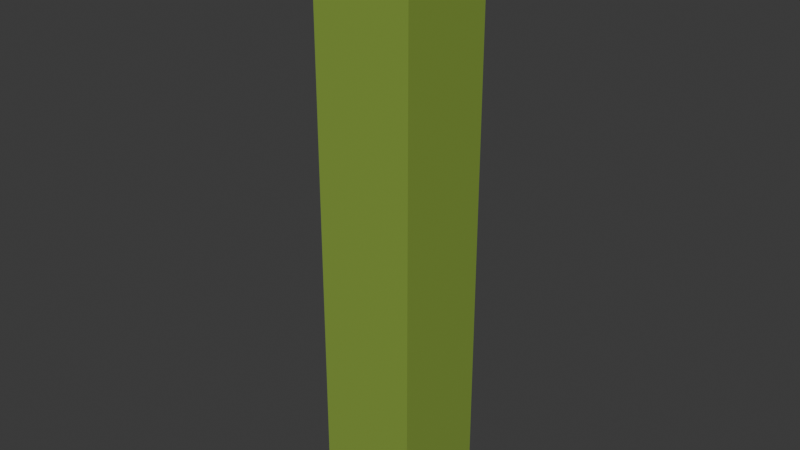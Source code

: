 # Source: Plot.blend  (saved by Blender 4.4.32; exported with 4.5.12 LTS)
import bpy
from mathutils import Matrix  # noqa: F401  (used for matrix-valued properties, if any)

bpy.ops.wm.read_factory_settings(use_empty=True)
scene = bpy.context.scene
scene.name = 'Scene'

# ---- collections
col_collection = bpy.data.collections.new('Collection'); scene.collection.children.link(col_collection)

# ---- materials (node trees are filled in below, after node groups)
mat_material = bpy.data.materials.new('Material')

# ---- material node trees
mat_material.use_nodes = True; mat_material.node_tree.nodes.clear()
_N = mat_material.node_tree.nodes; _L = mat_material.node_tree.links
n0 = _N.new('ShaderNodeBsdfPrincipled'); n0.name = 'Principled BSDF'; n0.location = (10, 300)
n0.inputs[0].default_value = (0.2396, 0.3664, 0.05429, 1.0)
n1 = _N.new('ShaderNodeOutputMaterial'); n1.name = 'Material Output'; n1.location = (300, 300)
_L.new(n0.outputs[0], n1.inputs[0])
n1.is_active_output = True

# ---- world
world_world = bpy.data.worlds.new('World'); scene.world = world_world
world_world.use_nodes = True; world_world.node_tree.nodes.clear()
_N = world_world.node_tree.nodes; _L = world_world.node_tree.links
n0 = _N.new('ShaderNodeOutputWorld'); n0.name = 'World Output'; n0.location = (300, 300)
n1 = _N.new('ShaderNodeBackground'); n1.name = 'Background'; n1.location = (10, 300)
n1.inputs[0].default_value = (0.05088, 0.05088, 0.05088, 1.0)
_L.new(n1.outputs[0], n0.inputs[0])
n0.is_active_output = True
world_world.color = (0.05088, 0.05088, 0.05088)
world_world.sun_shadow_jitter_overblur = 0.0

# ---- meshes
me_cube = bpy.data.meshes.new('Cube')
me_cube.from_pydata([(1.0, 1.0, 0.0), (1.0, 1.0, -12.0), (1.0, -1.0, 0.0), (1.0, -1.0, -12.0), (-1.0, 1.0, 0.0), (-1.0, 1.0, -12.0), (-1.0, -1.0, 0.0), (-1.0, -1.0, -12.0)], [], [(0, 4, 6, 2), (3, 2, 6, 7), (7, 6, 4, 5), (5, 1, 3, 7), (1, 0, 2, 3), (5, 4, 0, 1)])
_uv = me_cube.uv_layers.new(name='UVMap')
_uv.uv.foreach_set('vector', [0.625, 0.5, 0.875, 0.5, 0.875, 0.75, 0.625, 0.75, 0.375, 0.75, 0.625, 0.75, 0.625, 1.0, 0.375, 1.0, 0.375, 0.0, 0.625, 0.0, 0.625, 0.25, 0.375, 0.25, 0.125, 0.5, 0.375, 0.5, 0.375, 0.75, 0.125, 0.75, 0.375, 0.5, 0.625, 0.5, 0.625, 0.75, 0.375, 0.75, 0.375, 0.25, 0.625, 0.25, 0.625, 0.5, 0.375, 0.5])
me_cube.materials.append(mat_material)
me_cube.use_mirror_vertex_groups = False
me_cube.update()

# ---- objects
ob_cube = bpy.data.objects.new('Cube', me_cube)

# ---- transforms, parenting, visibility, modifiers, constraints
ob_cube.location = (0.0, 0.0, 0.0)
ob_cube.lock_rotations_4d = False
ob_cube.empty_display_type = 'ARROWS'
ob_cube.lineart.crease_threshold = 0.0

# ---- collection membership
col_collection.objects.link(ob_cube)

# ---- scene / render settings (as saved in the file)
scene.frame_start = 1; scene.frame_end = 250; scene.frame_set(1)
scene.render.engine = 'BLENDER_EEVEE_NEXT'
bpy.context.view_layer.update()

# ---- added for rendering (the .blend has no active camera and no usable light): camera, sun
cam_auto = bpy.data.cameras.new('AutoCamera')
cam_auto.lens = 50.0
cam_auto.sensor_width = 36.0
cam_auto.clip_end = 1000.0
ob_auto_camera = bpy.data.objects.new('AutoCamera', cam_auto)
scene.collection.objects.link(ob_auto_camera)
ob_auto_camera.location = (11.4069, -13.6883, 3.12555)
ob_auto_camera.rotation_euler = (1.09748, -7.21219e-08, 0.694738)
scene.camera = ob_auto_camera
light_auto_sun = bpy.data.lights.new('AutoSun', 'SUN')
light_auto_sun.energy = 3.0
light_auto_sun.angle = 0.0523599
ob_auto_sun = bpy.data.objects.new('AutoSun', light_auto_sun)
scene.collection.objects.link(ob_auto_sun)
ob_auto_sun.rotation_euler = (0.872665, 0.174533, 0.523599)
bpy.context.view_layer.update()
